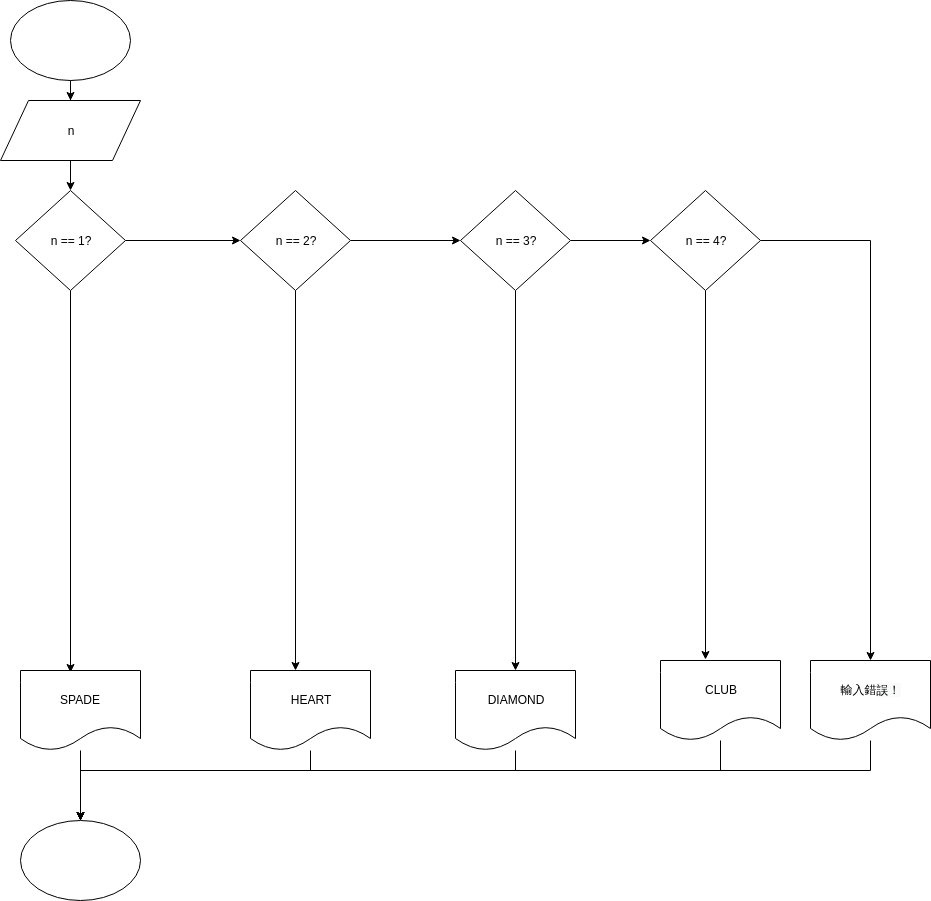

The diagram above was exported from draw.io. Its source (the exported page's mxGraphModel, read from the mxfile embedded in the PNG):
<mxGraphModel dx="1408" dy="746" grid="1" gridSize="10" guides="1" tooltips="1" connect="1" arrows="1" fold="1" page="1" pageScale="1" pageWidth="850" pageHeight="1100" math="0" shadow="0">
  <root>
    <mxCell id="0" />
    <mxCell id="1" parent="0" />
    <mxCell id="mqyi8x3fIbA3rYhae8zY-4" value="" style="edgeStyle=orthogonalEdgeStyle;rounded=0;orthogonalLoop=1;jettySize=auto;html=1;" parent="1" source="mqyi8x3fIbA3rYhae8zY-1" target="mqyi8x3fIbA3rYhae8zY-2" edge="1">
      <mxGeometry relative="1" as="geometry" />
    </mxCell>
    <mxCell id="mqyi8x3fIbA3rYhae8zY-1" value="" style="ellipse;whiteSpace=wrap;html=1;" parent="1" vertex="1">
      <mxGeometry x="30" y="20" width="120" height="80" as="geometry" />
    </mxCell>
    <mxCell id="mqyi8x3fIbA3rYhae8zY-5" value="" style="edgeStyle=orthogonalEdgeStyle;rounded=0;orthogonalLoop=1;jettySize=auto;html=1;" parent="1" source="mqyi8x3fIbA3rYhae8zY-2" target="mqyi8x3fIbA3rYhae8zY-3" edge="1">
      <mxGeometry relative="1" as="geometry" />
    </mxCell>
    <mxCell id="mqyi8x3fIbA3rYhae8zY-2" value="n" style="shape=parallelogram;perimeter=parallelogramPerimeter;whiteSpace=wrap;html=1;" parent="1" vertex="1">
      <mxGeometry x="20" y="120" width="140" height="60" as="geometry" />
    </mxCell>
    <mxCell id="mqyi8x3fIbA3rYhae8zY-18" value="" style="edgeStyle=orthogonalEdgeStyle;rounded=0;orthogonalLoop=1;jettySize=auto;html=1;" parent="1" source="mqyi8x3fIbA3rYhae8zY-3" target="mqyi8x3fIbA3rYhae8zY-17" edge="1">
      <mxGeometry relative="1" as="geometry" />
    </mxCell>
    <mxCell id="mqyi8x3fIbA3rYhae8zY-36" style="edgeStyle=orthogonalEdgeStyle;rounded=0;orthogonalLoop=1;jettySize=auto;html=1;entryX=0.417;entryY=0.025;entryDx=0;entryDy=0;entryPerimeter=0;" parent="1" source="mqyi8x3fIbA3rYhae8zY-3" target="mqyi8x3fIbA3rYhae8zY-21" edge="1">
      <mxGeometry relative="1" as="geometry" />
    </mxCell>
    <mxCell id="mqyi8x3fIbA3rYhae8zY-3" value="n == 1?" style="rhombus;whiteSpace=wrap;html=1;" parent="1" vertex="1">
      <mxGeometry x="35" y="210" width="110" height="100" as="geometry" />
    </mxCell>
    <mxCell id="mqyi8x3fIbA3rYhae8zY-20" value="" style="edgeStyle=orthogonalEdgeStyle;rounded=0;orthogonalLoop=1;jettySize=auto;html=1;" parent="1" source="mqyi8x3fIbA3rYhae8zY-17" target="mqyi8x3fIbA3rYhae8zY-19" edge="1">
      <mxGeometry relative="1" as="geometry" />
    </mxCell>
    <mxCell id="mqyi8x3fIbA3rYhae8zY-37" style="edgeStyle=orthogonalEdgeStyle;rounded=0;orthogonalLoop=1;jettySize=auto;html=1;entryX=0.375;entryY=0;entryDx=0;entryDy=0;entryPerimeter=0;" parent="1" source="mqyi8x3fIbA3rYhae8zY-17" target="mqyi8x3fIbA3rYhae8zY-23" edge="1">
      <mxGeometry relative="1" as="geometry" />
    </mxCell>
    <mxCell id="mqyi8x3fIbA3rYhae8zY-17" value="n == 2?" style="rhombus;whiteSpace=wrap;html=1;" parent="1" vertex="1">
      <mxGeometry x="260" y="210" width="110" height="100" as="geometry" />
    </mxCell>
    <mxCell id="mqyi8x3fIbA3rYhae8zY-31" value="" style="edgeStyle=orthogonalEdgeStyle;rounded=0;orthogonalLoop=1;jettySize=auto;html=1;" parent="1" source="mqyi8x3fIbA3rYhae8zY-19" target="mqyi8x3fIbA3rYhae8zY-30" edge="1">
      <mxGeometry relative="1" as="geometry" />
    </mxCell>
    <mxCell id="mqyi8x3fIbA3rYhae8zY-38" style="edgeStyle=orthogonalEdgeStyle;rounded=0;orthogonalLoop=1;jettySize=auto;html=1;entryX=0.5;entryY=0;entryDx=0;entryDy=0;" parent="1" source="mqyi8x3fIbA3rYhae8zY-19" target="mqyi8x3fIbA3rYhae8zY-32" edge="1">
      <mxGeometry relative="1" as="geometry" />
    </mxCell>
    <mxCell id="mqyi8x3fIbA3rYhae8zY-19" value="n == 3?" style="rhombus;whiteSpace=wrap;html=1;" parent="1" vertex="1">
      <mxGeometry x="480" y="210" width="110" height="100" as="geometry" />
    </mxCell>
    <mxCell id="mqyi8x3fIbA3rYhae8zY-39" style="edgeStyle=orthogonalEdgeStyle;rounded=0;orthogonalLoop=1;jettySize=auto;html=1;entryX=0.375;entryY=-0.012;entryDx=0;entryDy=0;entryPerimeter=0;" parent="1" source="mqyi8x3fIbA3rYhae8zY-30" target="mqyi8x3fIbA3rYhae8zY-33" edge="1">
      <mxGeometry relative="1" as="geometry" />
    </mxCell>
    <mxCell id="TTuJiKgNXVoSzMh6kD7d-2" style="edgeStyle=orthogonalEdgeStyle;rounded=0;orthogonalLoop=1;jettySize=auto;html=1;entryX=0.5;entryY=0;entryDx=0;entryDy=0;" edge="1" parent="1" source="mqyi8x3fIbA3rYhae8zY-30" target="TTuJiKgNXVoSzMh6kD7d-1">
      <mxGeometry relative="1" as="geometry" />
    </mxCell>
    <mxCell id="mqyi8x3fIbA3rYhae8zY-30" value="n == 4?" style="rhombus;whiteSpace=wrap;html=1;" parent="1" vertex="1">
      <mxGeometry x="670" y="210" width="110" height="100" as="geometry" />
    </mxCell>
    <mxCell id="mqyi8x3fIbA3rYhae8zY-28" style="edgeStyle=orthogonalEdgeStyle;rounded=0;orthogonalLoop=1;jettySize=auto;html=1;" parent="1" source="mqyi8x3fIbA3rYhae8zY-21" target="mqyi8x3fIbA3rYhae8zY-27" edge="1">
      <mxGeometry relative="1" as="geometry" />
    </mxCell>
    <mxCell id="mqyi8x3fIbA3rYhae8zY-21" value="SPADE" style="shape=document;whiteSpace=wrap;html=1;boundedLbl=1;" parent="1" vertex="1">
      <mxGeometry x="40" y="690" width="120" height="80" as="geometry" />
    </mxCell>
    <mxCell id="mqyi8x3fIbA3rYhae8zY-29" style="edgeStyle=orthogonalEdgeStyle;rounded=0;orthogonalLoop=1;jettySize=auto;html=1;" parent="1" source="mqyi8x3fIbA3rYhae8zY-23" target="mqyi8x3fIbA3rYhae8zY-27" edge="1">
      <mxGeometry relative="1" as="geometry">
        <Array as="points">
          <mxPoint x="330" y="790" />
          <mxPoint x="100" y="790" />
        </Array>
      </mxGeometry>
    </mxCell>
    <mxCell id="mqyi8x3fIbA3rYhae8zY-23" value="HEART" style="shape=document;whiteSpace=wrap;html=1;boundedLbl=1;" parent="1" vertex="1">
      <mxGeometry x="270" y="690" width="120" height="80" as="geometry" />
    </mxCell>
    <mxCell id="mqyi8x3fIbA3rYhae8zY-27" value="" style="ellipse;whiteSpace=wrap;html=1;" parent="1" vertex="1">
      <mxGeometry x="40" y="840" width="120" height="80" as="geometry" />
    </mxCell>
    <mxCell id="mqyi8x3fIbA3rYhae8zY-34" style="edgeStyle=orthogonalEdgeStyle;rounded=0;orthogonalLoop=1;jettySize=auto;html=1;" parent="1" source="mqyi8x3fIbA3rYhae8zY-32" target="mqyi8x3fIbA3rYhae8zY-27" edge="1">
      <mxGeometry relative="1" as="geometry">
        <Array as="points">
          <mxPoint x="535" y="790" />
          <mxPoint x="100" y="790" />
        </Array>
      </mxGeometry>
    </mxCell>
    <mxCell id="mqyi8x3fIbA3rYhae8zY-32" value="DIAMOND" style="shape=document;whiteSpace=wrap;html=1;boundedLbl=1;" parent="1" vertex="1">
      <mxGeometry x="475" y="690" width="120" height="80" as="geometry" />
    </mxCell>
    <mxCell id="mqyi8x3fIbA3rYhae8zY-35" style="edgeStyle=orthogonalEdgeStyle;rounded=0;orthogonalLoop=1;jettySize=auto;html=1;" parent="1" source="mqyi8x3fIbA3rYhae8zY-33" target="mqyi8x3fIbA3rYhae8zY-27" edge="1">
      <mxGeometry relative="1" as="geometry">
        <Array as="points">
          <mxPoint x="740" y="790" />
          <mxPoint x="100" y="790" />
        </Array>
      </mxGeometry>
    </mxCell>
    <mxCell id="mqyi8x3fIbA3rYhae8zY-33" value="CLUB" style="shape=document;whiteSpace=wrap;html=1;boundedLbl=1;" parent="1" vertex="1">
      <mxGeometry x="680" y="680" width="120" height="80" as="geometry" />
    </mxCell>
    <mxCell id="TTuJiKgNXVoSzMh6kD7d-3" style="edgeStyle=orthogonalEdgeStyle;rounded=0;orthogonalLoop=1;jettySize=auto;html=1;" edge="1" parent="1" source="TTuJiKgNXVoSzMh6kD7d-1" target="mqyi8x3fIbA3rYhae8zY-27">
      <mxGeometry relative="1" as="geometry">
        <Array as="points">
          <mxPoint x="890" y="790" />
          <mxPoint x="100" y="790" />
        </Array>
      </mxGeometry>
    </mxCell>
    <mxCell id="TTuJiKgNXVoSzMh6kD7d-1" value="輸入錯&lt;span style=&quot;text-align: left ; background-color: rgb(249 , 250 , 250)&quot;&gt;&lt;font&gt;&lt;font&gt;&lt;font&gt;&lt;font&gt;&lt;font&gt;&lt;font size=&quot;1&quot;&gt;&lt;span style=&quot;font-size: 12px&quot;&gt;誤！&lt;/span&gt;&lt;/font&gt;&lt;/font&gt;&lt;/font&gt;&lt;/font&gt;&lt;/font&gt;&lt;/font&gt;&lt;/span&gt;" style="shape=document;whiteSpace=wrap;html=1;boundedLbl=1;" vertex="1" parent="1">
      <mxGeometry x="830" y="680" width="120" height="80" as="geometry" />
    </mxCell>
  </root>
</mxGraphModel>